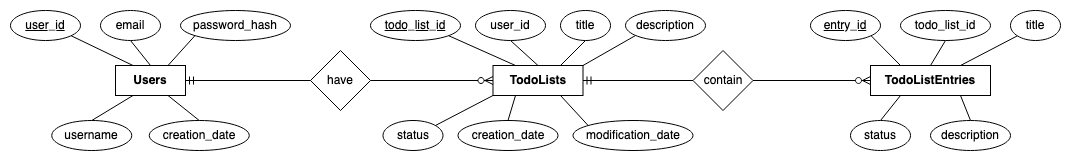

The diagram above was exported from draw.io. Its source (the exported page's mxGraphModel, read from the mxfile embedded in the PNG):
<mxGraphModel dx="4003" dy="2020" grid="1" gridSize="10" guides="1" tooltips="1" connect="1" arrows="1" fold="1" page="1" pageScale="1" pageWidth="850" pageHeight="1100" math="0" shadow="0">
  <root>
    <mxCell id="0" />
    <mxCell id="1" parent="0" />
    <mxCell id="2" style="edgeStyle=none;rounded=0;orthogonalLoop=1;jettySize=auto;html=1;exitX=1;exitY=0.5;exitDx=0;exitDy=0;entryX=0;entryY=0.5;entryDx=0;entryDy=0;endArrow=none;endFill=0;startArrow=ERmandOne;startFill=0;" edge="1" source="3" target="42" parent="1">
      <mxGeometry relative="1" as="geometry" />
    </mxCell>
    <mxCell id="3" value="Users" style="rounded=0;whiteSpace=wrap;html=1;fontStyle=1" vertex="1" parent="1">
      <mxGeometry x="55" y="310" width="70" height="30" as="geometry" />
    </mxCell>
    <mxCell id="4" style="edgeStyle=none;rounded=0;orthogonalLoop=1;jettySize=auto;html=1;exitX=0.75;exitY=1;exitDx=0;exitDy=0;entryX=0;entryY=0;entryDx=0;entryDy=0;endArrow=none;endFill=0;" edge="1" source="6" target="32" parent="1">
      <mxGeometry relative="1" as="geometry" />
    </mxCell>
    <mxCell id="5" style="edgeStyle=none;rounded=0;orthogonalLoop=1;jettySize=auto;html=1;exitX=1;exitY=0.5;exitDx=0;exitDy=0;entryX=0;entryY=0.5;entryDx=0;entryDy=0;startArrow=ERmandOne;startFill=0;endArrow=none;endFill=0;" edge="1" source="6" target="44" parent="1">
      <mxGeometry relative="1" as="geometry" />
    </mxCell>
    <mxCell id="6" value="&lt;b&gt;TodoLists&lt;/b&gt;" style="rounded=0;whiteSpace=wrap;html=1;" vertex="1" parent="1">
      <mxGeometry x="432.5" y="310" width="90" height="30" as="geometry" />
    </mxCell>
    <mxCell id="7" style="edgeStyle=none;rounded=0;orthogonalLoop=1;jettySize=auto;html=1;exitX=0.25;exitY=1;exitDx=0;exitDy=0;entryX=0.5;entryY=0;entryDx=0;entryDy=0;endArrow=none;endFill=0;" edge="1" source="9" target="40" parent="1">
      <mxGeometry relative="1" as="geometry" />
    </mxCell>
    <mxCell id="8" style="edgeStyle=none;rounded=0;orthogonalLoop=1;jettySize=auto;html=1;exitX=0.75;exitY=1;exitDx=0;exitDy=0;entryX=0.5;entryY=0;entryDx=0;entryDy=0;endArrow=none;endFill=0;" edge="1" source="9" target="39" parent="1">
      <mxGeometry relative="1" as="geometry" />
    </mxCell>
    <mxCell id="9" value="TodoListEntries" style="rounded=0;whiteSpace=wrap;html=1;fontStyle=1" vertex="1" parent="1">
      <mxGeometry x="810" y="310" width="120" height="30" as="geometry" />
    </mxCell>
    <mxCell id="10" style="edgeStyle=none;rounded=0;orthogonalLoop=1;jettySize=auto;html=1;exitX=1;exitY=1;exitDx=0;exitDy=0;entryX=0.25;entryY=0;entryDx=0;entryDy=0;endArrow=none;endFill=0;" edge="1" source="11" target="3" parent="1">
      <mxGeometry relative="1" as="geometry" />
    </mxCell>
    <mxCell id="11" value="user_id" style="ellipse;whiteSpace=wrap;html=1;fontStyle=4" vertex="1" parent="1">
      <mxGeometry x="-50" y="255" width="70" height="30" as="geometry" />
    </mxCell>
    <mxCell id="12" style="edgeStyle=none;rounded=0;orthogonalLoop=1;jettySize=auto;html=1;exitX=0.5;exitY=1;exitDx=0;exitDy=0;entryX=0.5;entryY=0;entryDx=0;entryDy=0;endArrow=none;endFill=0;" edge="1" source="13" target="3" parent="1">
      <mxGeometry relative="1" as="geometry" />
    </mxCell>
    <mxCell id="13" value="email" style="ellipse;whiteSpace=wrap;html=1;" vertex="1" parent="1">
      <mxGeometry x="40" y="255" width="60" height="30" as="geometry" />
    </mxCell>
    <mxCell id="14" style="rounded=0;orthogonalLoop=1;jettySize=auto;html=1;exitX=0;exitY=1;exitDx=0;exitDy=0;entryX=0.75;entryY=0;entryDx=0;entryDy=0;endArrow=none;endFill=0;" edge="1" source="15" target="3" parent="1">
      <mxGeometry relative="1" as="geometry" />
    </mxCell>
    <mxCell id="15" value="password_hash" style="ellipse;whiteSpace=wrap;html=1;" vertex="1" parent="1">
      <mxGeometry x="120" y="255" width="110" height="30" as="geometry" />
    </mxCell>
    <mxCell id="16" style="rounded=0;orthogonalLoop=1;jettySize=auto;html=1;exitX=0.5;exitY=0;exitDx=0;exitDy=0;entryX=0.25;entryY=1;entryDx=0;entryDy=0;endArrow=none;endFill=0;" edge="1" source="17" target="3" parent="1">
      <mxGeometry relative="1" as="geometry" />
    </mxCell>
    <mxCell id="17" value="username" style="ellipse;whiteSpace=wrap;html=1;" vertex="1" parent="1">
      <mxGeometry x="-8.75" y="365" width="80" height="30" as="geometry" />
    </mxCell>
    <mxCell id="18" style="rounded=0;orthogonalLoop=1;jettySize=auto;html=1;exitX=0.5;exitY=0;exitDx=0;exitDy=0;entryX=0.75;entryY=1;entryDx=0;entryDy=0;endArrow=none;endFill=0;" edge="1" source="19" target="3" parent="1">
      <mxGeometry relative="1" as="geometry" />
    </mxCell>
    <mxCell id="19" value="creation_date" style="ellipse;whiteSpace=wrap;html=1;" vertex="1" parent="1">
      <mxGeometry x="88.75" y="365" width="100" height="30" as="geometry" />
    </mxCell>
    <mxCell id="20" style="edgeStyle=none;rounded=0;orthogonalLoop=1;jettySize=auto;html=1;exitX=0.5;exitY=1;exitDx=0;exitDy=0;entryX=0.75;entryY=0;entryDx=0;entryDy=0;endArrow=none;endFill=0;" edge="1" source="21" target="6" parent="1">
      <mxGeometry relative="1" as="geometry" />
    </mxCell>
    <mxCell id="21" value="title" style="ellipse;whiteSpace=wrap;html=1;" vertex="1" parent="1">
      <mxGeometry x="500" y="255" width="50" height="30" as="geometry" />
    </mxCell>
    <mxCell id="22" style="edgeStyle=none;rounded=0;orthogonalLoop=1;jettySize=auto;html=1;exitX=1;exitY=1;exitDx=0;exitDy=0;entryX=0.25;entryY=0;entryDx=0;entryDy=0;endArrow=none;endFill=0;" edge="1" source="23" target="6" parent="1">
      <mxGeometry relative="1" as="geometry" />
    </mxCell>
    <mxCell id="23" value="todo_list_id" style="ellipse;whiteSpace=wrap;html=1;fontStyle=4" vertex="1" parent="1">
      <mxGeometry x="310" y="255" width="90" height="30" as="geometry" />
    </mxCell>
    <mxCell id="24" style="edgeStyle=none;rounded=0;orthogonalLoop=1;jettySize=auto;html=1;exitX=0;exitY=1;exitDx=0;exitDy=0;entryX=1;entryY=0;entryDx=0;entryDy=0;endArrow=none;endFill=0;" edge="1" source="25" target="6" parent="1">
      <mxGeometry relative="1" as="geometry" />
    </mxCell>
    <mxCell id="25" value="description" style="ellipse;whiteSpace=wrap;html=1;" vertex="1" parent="1">
      <mxGeometry x="565" y="255" width="80" height="30" as="geometry" />
    </mxCell>
    <mxCell id="26" style="edgeStyle=none;rounded=0;orthogonalLoop=1;jettySize=auto;html=1;exitX=0.5;exitY=1;exitDx=0;exitDy=0;entryX=0.5;entryY=0;entryDx=0;entryDy=0;endArrow=none;endFill=0;" edge="1" source="27" target="6" parent="1">
      <mxGeometry relative="1" as="geometry" />
    </mxCell>
    <mxCell id="27" value="user_id" style="ellipse;whiteSpace=wrap;html=1;" vertex="1" parent="1">
      <mxGeometry x="415" y="255" width="70" height="30" as="geometry" />
    </mxCell>
    <mxCell id="28" style="edgeStyle=none;rounded=0;orthogonalLoop=1;jettySize=auto;html=1;exitX=1;exitY=0;exitDx=0;exitDy=0;entryX=0;entryY=1;entryDx=0;entryDy=0;endArrow=none;endFill=0;" edge="1" source="29" target="6" parent="1">
      <mxGeometry relative="1" as="geometry" />
    </mxCell>
    <mxCell id="29" value="status" style="ellipse;whiteSpace=wrap;html=1;" vertex="1" parent="1">
      <mxGeometry x="322.5" y="365" width="60" height="30" as="geometry" />
    </mxCell>
    <mxCell id="30" style="edgeStyle=none;rounded=0;orthogonalLoop=1;jettySize=auto;html=1;exitX=0.5;exitY=0;exitDx=0;exitDy=0;entryX=0.25;entryY=1;entryDx=0;entryDy=0;endArrow=none;endFill=0;" edge="1" source="31" target="6" parent="1">
      <mxGeometry relative="1" as="geometry" />
    </mxCell>
    <mxCell id="31" value="creation_date" style="ellipse;whiteSpace=wrap;html=1;" vertex="1" parent="1">
      <mxGeometry x="397.5" y="365" width="100" height="30" as="geometry" />
    </mxCell>
    <mxCell id="32" value="modification_date" style="ellipse;whiteSpace=wrap;html=1;" vertex="1" parent="1">
      <mxGeometry x="512.5" y="365" width="120" height="30" as="geometry" />
    </mxCell>
    <mxCell id="33" style="edgeStyle=none;rounded=0;orthogonalLoop=1;jettySize=auto;html=1;exitX=1;exitY=1;exitDx=0;exitDy=0;entryX=0.25;entryY=0;entryDx=0;entryDy=0;endArrow=none;endFill=0;" edge="1" source="34" target="9" parent="1">
      <mxGeometry relative="1" as="geometry" />
    </mxCell>
    <mxCell id="34" value="entry_id" style="ellipse;whiteSpace=wrap;html=1;fontStyle=4" vertex="1" parent="1">
      <mxGeometry x="750" y="255" width="70" height="30" as="geometry" />
    </mxCell>
    <mxCell id="35" style="edgeStyle=none;rounded=0;orthogonalLoop=1;jettySize=auto;html=1;exitX=0.5;exitY=1;exitDx=0;exitDy=0;entryX=0.5;entryY=0;entryDx=0;entryDy=0;endArrow=none;endFill=0;" edge="1" source="36" target="9" parent="1">
      <mxGeometry relative="1" as="geometry" />
    </mxCell>
    <mxCell id="36" value="todo_list_id" style="ellipse;whiteSpace=wrap;html=1;" vertex="1" parent="1">
      <mxGeometry x="840" y="255" width="90" height="30" as="geometry" />
    </mxCell>
    <mxCell id="37" style="edgeStyle=none;rounded=0;orthogonalLoop=1;jettySize=auto;html=1;exitX=0;exitY=1;exitDx=0;exitDy=0;entryX=0.75;entryY=0;entryDx=0;entryDy=0;endArrow=none;endFill=0;" edge="1" source="38" target="9" parent="1">
      <mxGeometry relative="1" as="geometry" />
    </mxCell>
    <mxCell id="38" value="title" style="ellipse;whiteSpace=wrap;html=1;" vertex="1" parent="1">
      <mxGeometry x="950" y="255" width="50" height="30" as="geometry" />
    </mxCell>
    <mxCell id="39" value="description" style="ellipse;whiteSpace=wrap;html=1;" vertex="1" parent="1">
      <mxGeometry x="870" y="365" width="80" height="30" as="geometry" />
    </mxCell>
    <mxCell id="40" value="status" style="ellipse;whiteSpace=wrap;html=1;" vertex="1" parent="1">
      <mxGeometry x="790" y="365" width="60" height="30" as="geometry" />
    </mxCell>
    <mxCell id="41" style="edgeStyle=none;rounded=0;orthogonalLoop=1;jettySize=auto;html=1;exitX=1;exitY=0.5;exitDx=0;exitDy=0;entryX=0;entryY=0.5;entryDx=0;entryDy=0;startArrow=none;startFill=0;endArrow=ERzeroToMany;endFill=1;" edge="1" source="42" target="6" parent="1">
      <mxGeometry relative="1" as="geometry" />
    </mxCell>
    <mxCell id="42" value="have" style="rhombus;whiteSpace=wrap;html=1;" vertex="1" parent="1">
      <mxGeometry x="250" y="295" width="60" height="60" as="geometry" />
    </mxCell>
    <mxCell id="43" style="edgeStyle=none;rounded=0;orthogonalLoop=1;jettySize=auto;html=1;exitX=1;exitY=0.5;exitDx=0;exitDy=0;entryX=0;entryY=0.5;entryDx=0;entryDy=0;startArrow=none;startFill=0;endArrow=ERzeroToMany;endFill=1;" edge="1" source="44" target="9" parent="1">
      <mxGeometry relative="1" as="geometry" />
    </mxCell>
    <mxCell id="44" value="contain" style="rhombus;whiteSpace=wrap;html=1;" vertex="1" parent="1">
      <mxGeometry x="632.5" y="295" width="60" height="60" as="geometry" />
    </mxCell>
  </root>
</mxGraphModel>